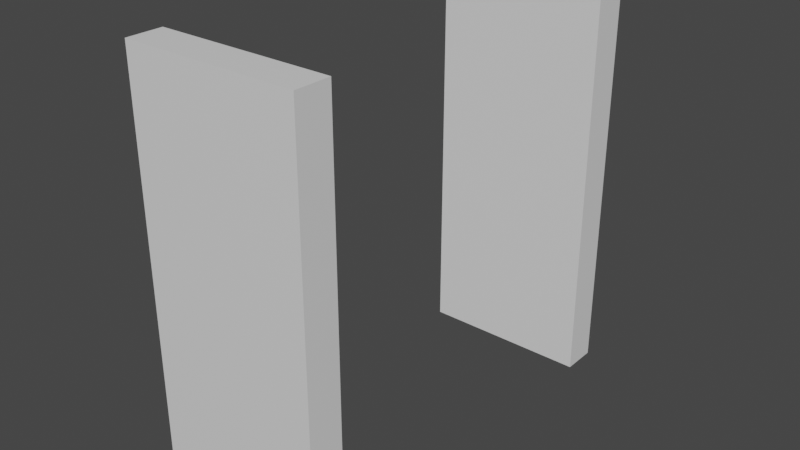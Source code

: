 # Source: Column_01.blend  (saved by Blender 2.93.20; exported with 4.5.12 LTS)
import bpy
from mathutils import Matrix  # noqa: F401  (used for matrix-valued properties, if any)

bpy.ops.wm.read_factory_settings(use_empty=True)
scene = bpy.context.scene
scene.name = 'Scene'

# ---- collections
col_ifcproject_my_project = bpy.data.collections.new('IfcProject/My Project'); scene.collection.children.link(col_ifcproject_my_project)
col_ifcsite_my_site = bpy.data.collections.new('IfcSite/My Site'); col_ifcproject_my_project.children.link(col_ifcsite_my_site)
col_ifcbuilding_my_building = bpy.data.collections.new('IfcBuilding/My Building'); col_ifcsite_my_site.children.link(col_ifcbuilding_my_building)
col_ifcbuildingstorey_my_storey = bpy.data.collections.new('IfcBuildingStorey/My Storey'); col_ifcbuilding_my_building.children.link(col_ifcbuildingstorey_my_storey)
col_types = bpy.data.collections.new('Types'); col_ifcproject_my_project.children.link(col_types)

# ---- materials (node trees are filled in below, after node groups)
mat_columny_material = bpy.data.materials.new('Columny Material')
mat_columny_material.use_transparent_shadow = False

# ---- material node trees
mat_columny_material.use_nodes = True; mat_columny_material.node_tree.nodes.clear()
_N = mat_columny_material.node_tree.nodes; _L = mat_columny_material.node_tree.links
n0 = _N.new('ShaderNodeBsdfPrincipled'); n0.name = 'Principled BSDF'; n0.location = (10, 300)
n0.distribution = 'GGX'
n0.subsurface_method = 'BURLEY'
n0.inputs[3].default_value = 1.45
n0.inputs[27].default_value = (0.0, 0.0, 0.0, 1.0)
n0.inputs[28].default_value = 1.0
n1 = _N.new('ShaderNodeOutputMaterial'); n1.name = 'Material Output'; n1.location = (300, 300)
_L.new(n0.outputs[0], n1.inputs[0])
n1.is_active_output = True

# ---- world
world_world = bpy.data.worlds.new('World'); scene.world = world_world
world_world.use_nodes = True; world_world.node_tree.nodes.clear()
_N = world_world.node_tree.nodes; _L = world_world.node_tree.links
n0 = _N.new('ShaderNodeOutputWorld'); n0.name = 'World Output'; n0.location = (300, 300)
n1 = _N.new('ShaderNodeBackground'); n1.name = 'Background'; n1.location = (10, 300)
n1.inputs[0].default_value = (0.05088, 0.05088, 0.05088, 1.0)
_L.new(n1.outputs[0], n0.inputs[0])
n0.is_active_output = True
world_world.color = (0.05088, 0.05088, 0.05088)
world_world.use_sun_shadow = False
world_world.sun_shadow_jitter_overblur = 0.0

# ---- meshes
me_21_98 = bpy.data.meshes.new('21/98')
me_21_98.from_pydata([(-0.415, -0.085, 0.0), (-0.415, -0.085, 2.0), (0.415, -0.085, 0.0), (0.415, -0.085, 2.0), (0.415, 0.085, 0.0), (0.415, 0.085, 2.0), (-0.415, 0.085, 0.0), (-0.415, 0.085, 2.0)], [], [(1, 0, 2), (3, 1, 2), (3, 2, 4), (5, 3, 4), (5, 4, 6), (7, 5, 6), (7, 6, 0), (1, 7, 0), (2, 0, 4), (0, 6, 4), (5, 1, 3), (5, 7, 1)])
me_21_98.materials.append(mat_columny_material)
me_21_98.use_remesh_fix_poles = True
me_21_98.use_remesh_preserve_attributes = False
me_21_98.update()
me_21_151 = bpy.data.meshes.new('21/151')
me_21_151.from_pydata([(-0.415, -0.085, 0.0), (-0.415, -0.085, 2.0), (0.415, -0.085, 0.0), (0.415, -0.085, 2.0), (0.415, 0.085, 0.0), (0.415, 0.085, 2.0), (-0.415, 0.085, 0.0), (-0.415, 0.085, 2.0)], [], [(1, 0, 2), (3, 1, 2), (3, 2, 4), (5, 3, 4), (5, 4, 6), (7, 5, 6), (7, 6, 0), (1, 7, 0), (2, 0, 4), (0, 6, 4), (5, 1, 3), (5, 7, 1)])
me_21_151.materials.append(mat_columny_material)
me_21_151.use_remesh_fix_poles = True
me_21_151.use_remesh_preserve_attributes = False
me_21_151.update()

# ---- objects
ob_ifcproject_my_project = bpy.data.objects.new('IfcProject/My Project', None)
ob_ifcsite_my_site = bpy.data.objects.new('IfcSite/My Site', None)
ob_ifcbuilding_my_building = bpy.data.objects.new('IfcBuilding/My Building', None)
ob_ifcbuildingstorey_my_storey = bpy.data.objects.new('IfcBuildingStorey/My Storey', None)
ob_ifccolumn_column = bpy.data.objects.new('IfcColumn/Column', me_21_98)
ob_ifccolumn_column_001 = bpy.data.objects.new('IfcColumn/Column.001', me_21_151)
ob_ifccolumntype_empty = bpy.data.objects.new('IfcColumnType/Empty', None)

# ---- transforms, parenting, visibility, modifiers, constraints
ob_ifcproject_my_project.location = (0.0, 0.0, 0.0)
ob_ifcsite_my_site.location = (0.0, 0.0, 0.0)
ob_ifcbuilding_my_building.location = (0.0, 0.0, 0.0)
ob_ifcbuildingstorey_my_storey.location = (0.0, 0.0, 0.0)
ob_ifccolumn_column.location = (0.0, 0.0, 0.0)
ob_ifccolumn_column_001.location = (0.0, 1.852, 0.0)
ob_ifccolumntype_empty.location = (0.0, 0.0, 0.0)

# ---- collection membership
col_ifcproject_my_project.objects.link(ob_ifcproject_my_project)
col_ifcsite_my_site.objects.link(ob_ifcsite_my_site)
col_ifcbuilding_my_building.objects.link(ob_ifcbuilding_my_building)
col_ifcbuildingstorey_my_storey.objects.link(ob_ifcbuildingstorey_my_storey)
col_ifcbuildingstorey_my_storey.objects.link(ob_ifccolumn_column)
col_ifcbuildingstorey_my_storey.objects.link(ob_ifccolumn_column_001)
col_types.objects.link(ob_ifccolumntype_empty)

# ---- scene / render settings (as saved in the file)
scene.frame_start = 1; scene.frame_end = 250; scene.frame_set(1)
scene.render.engine = 'BLENDER_EEVEE_NEXT'
scene.cycles.use_denoising = False
scene.cycles.samples = 128
scene.cycles.sampling_pattern = 'TABULATED_SOBOL'
scene.cycles.use_adaptive_sampling = False
scene.cycles.use_light_tree = False
scene.view_settings.view_transform = 'Filmic'
bpy.context.view_layer.update()

# ---- added for rendering (the .blend has no active camera and no usable light): camera, sun
cam_auto = bpy.data.cameras.new('AutoCamera')
cam_auto.lens = 50.0
cam_auto.sensor_width = 36.0
cam_auto.clip_end = 1000.0
ob_auto_camera = bpy.data.objects.new('AutoCamera', cam_auto)
scene.collection.objects.link(ob_auto_camera)
ob_auto_camera.location = (2.74084, -2.36324, 3.19267)
ob_auto_camera.rotation_euler = (1.09748, -7.21219e-08, 0.694738)
scene.camera = ob_auto_camera
light_auto_sun = bpy.data.lights.new('AutoSun', 'SUN')
light_auto_sun.energy = 3.0
light_auto_sun.angle = 0.0523599
ob_auto_sun = bpy.data.objects.new('AutoSun', light_auto_sun)
scene.collection.objects.link(ob_auto_sun)
ob_auto_sun.rotation_euler = (0.872665, 0.174533, 0.523599)
bpy.context.view_layer.update()
